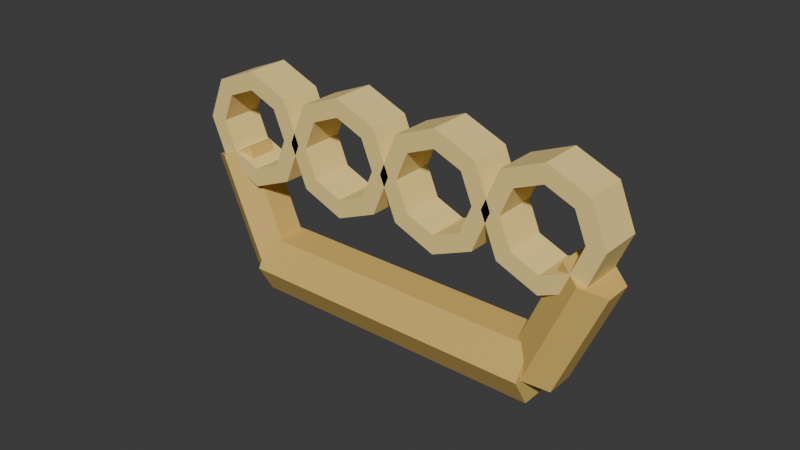 # Source: BrassKnuckles.blend  (saved by Blender 5.2.44; exported with 4.5.12 LTS)
import bpy
from mathutils import Matrix  # noqa: F401  (used for matrix-valued properties, if any)

bpy.ops.wm.read_factory_settings(use_empty=True)
scene = bpy.context.scene
scene.name = 'Scene'

# ---- collections
col_collection = bpy.data.collections.new('Collection'); scene.collection.children.link(col_collection)

# ---- materials (node trees are filled in below, after node groups)
mat_knuckleedges = bpy.data.materials.new('KnuckleEdges')
mat_knuckleedges.diffuse_color = (0.95, 0.73, 0.27, 1.0)
mat_knucklebrass = bpy.data.materials.new('KnuckleBrass')
mat_knucklebrass.diffuse_color = (0.72, 0.49, 0.13, 1.0)

# ---- material node trees
mat_knuckleedges.use_nodes = True; mat_knuckleedges.node_tree.nodes.clear()
_N = mat_knuckleedges.node_tree.nodes; _L = mat_knuckleedges.node_tree.links
n0 = _N.new('ShaderNodeBsdfPrincipled'); n0.name = '原理化 BSDF'; n0.location = (-200, 100)
n0.inputs[0].default_value = (0.95, 0.73, 0.27, 1.0)
n0.inputs[2].default_value = 0.78
n0.inputs[10].default_value = 0.005
n1 = _N.new('ShaderNodeOutputMaterial'); n1.name = '材质输出'; n1.location = (200, 100)
_L.new(n0.outputs[0], n1.inputs[0])
n1.is_active_output = True
mat_knucklebrass.use_nodes = True; mat_knucklebrass.node_tree.nodes.clear()
_N = mat_knucklebrass.node_tree.nodes; _L = mat_knucklebrass.node_tree.links
n0 = _N.new('ShaderNodeBsdfPrincipled'); n0.name = '原理化 BSDF'; n0.location = (-200, 100)
n0.inputs[0].default_value = (0.72, 0.49, 0.13, 1.0)
n0.inputs[2].default_value = 0.78
n0.inputs[10].default_value = 0.005
n1 = _N.new('ShaderNodeOutputMaterial'); n1.name = '材质输出'; n1.location = (200, 100)
_L.new(n0.outputs[0], n1.inputs[0])
n1.is_active_output = True

# ---- world
world_world = bpy.data.worlds.new('World'); scene.world = world_world
world_world.use_nodes = True; world_world.node_tree.nodes.clear()
_N = world_world.node_tree.nodes; _L = world_world.node_tree.links
n0 = _N.new('ShaderNodeOutputWorld'); n0.name = 'World Output'; n0.location = (200, 100)
n1 = _N.new('ShaderNodeBackground'); n1.name = 'Background'; n1.location = (-200, 100)
n1.inputs[0].default_value = (0.05088, 0.05088, 0.05088, 1.0)
_L.new(n1.outputs[0], n0.inputs[0])
n0.is_active_output = True
world_world.color = (0.05088, 0.05088, 0.05088)
world_world.sun_shadow_jitter_overblur = 0.0

# ---- meshes
me_fingerring0 = bpy.data.meshes.new('FingerRing0')
me_fingerring0.from_pydata([(-0.0335, -0.064, 0.02), (-0.03906, -0.064, 0.03344), (-0.0525, -0.064, 0.039), (-0.06594, -0.064, 0.03344), (-0.0715, -0.064, 0.02), (-0.06594, -0.064, 0.006565), (-0.0525, -0.064, 0.001), (-0.03906, -0.064, 0.006565), (-0.0395, -0.064, 0.02), (-0.04331, -0.064, 0.02919), (-0.0525, -0.064, 0.033), (-0.06169, -0.064, 0.02919), (-0.0655, -0.064, 0.02), (-0.06169, -0.064, 0.01081), (-0.0525, -0.064, 0.007), (-0.04331, -0.064, 0.01081), (-0.0335, -0.05, 0.02), (-0.03906, -0.05, 0.03344), (-0.0525, -0.05, 0.039), (-0.06594, -0.05, 0.03344), (-0.0715, -0.05, 0.02), (-0.06594, -0.05, 0.006565), (-0.0525, -0.05, 0.001), (-0.03906, -0.05, 0.006565), (-0.0395, -0.05, 0.02), (-0.04331, -0.05, 0.02919), (-0.0525, -0.05, 0.033), (-0.06169, -0.05, 0.02919), (-0.0655, -0.05, 0.02), (-0.06169, -0.05, 0.01081), (-0.0525, -0.05, 0.007), (-0.04331, -0.05, 0.01081)], [], [(0, 1, 9, 8), (16, 24, 25, 17), (0, 16, 17, 1), (8, 9, 25, 24), (1, 2, 10, 9), (17, 25, 26, 18), (1, 17, 18, 2), (9, 10, 26, 25), (2, 3, 11, 10), (18, 26, 27, 19), (2, 18, 19, 3), (10, 11, 27, 26), (3, 4, 12, 11), (19, 27, 28, 20), (3, 19, 20, 4), (11, 12, 28, 27), (4, 5, 13, 12), (20, 28, 29, 21), (4, 20, 21, 5), (12, 13, 29, 28), (5, 6, 14, 13), (21, 29, 30, 22), (5, 21, 22, 6), (13, 14, 30, 29), (6, 7, 15, 14), (22, 30, 31, 23), (6, 22, 23, 7), (14, 15, 31, 30), (7, 0, 8, 15), (23, 31, 24, 16), (7, 23, 16, 0), (15, 8, 24, 31)])
me_fingerring0.materials.append(mat_knuckleedges)
me_fingerring0.update()
me_fingerring1 = bpy.data.meshes.new('FingerRing1')
me_fingerring1.from_pydata([(0.0015, -0.064, 0.02), (-0.004065, -0.064, 0.03344), (-0.0175, -0.064, 0.039), (-0.03094, -0.064, 0.03344), (-0.0365, -0.064, 0.02), (-0.03094, -0.064, 0.006565), (-0.0175, -0.064, 0.001), (-0.004065, -0.064, 0.006565), (-0.0045, -0.064, 0.02), (-0.008308, -0.064, 0.02919), (-0.0175, -0.064, 0.033), (-0.02669, -0.064, 0.02919), (-0.0305, -0.064, 0.02), (-0.02669, -0.064, 0.01081), (-0.0175, -0.064, 0.007), (-0.008308, -0.064, 0.01081), (0.0015, -0.05, 0.02), (-0.004065, -0.05, 0.03344), (-0.0175, -0.05, 0.039), (-0.03094, -0.05, 0.03344), (-0.0365, -0.05, 0.02), (-0.03094, -0.05, 0.006565), (-0.0175, -0.05, 0.001), (-0.004065, -0.05, 0.006565), (-0.0045, -0.05, 0.02), (-0.008308, -0.05, 0.02919), (-0.0175, -0.05, 0.033), (-0.02669, -0.05, 0.02919), (-0.0305, -0.05, 0.02), (-0.02669, -0.05, 0.01081), (-0.0175, -0.05, 0.007), (-0.008308, -0.05, 0.01081)], [], [(0, 1, 9, 8), (16, 24, 25, 17), (0, 16, 17, 1), (8, 9, 25, 24), (1, 2, 10, 9), (17, 25, 26, 18), (1, 17, 18, 2), (9, 10, 26, 25), (2, 3, 11, 10), (18, 26, 27, 19), (2, 18, 19, 3), (10, 11, 27, 26), (3, 4, 12, 11), (19, 27, 28, 20), (3, 19, 20, 4), (11, 12, 28, 27), (4, 5, 13, 12), (20, 28, 29, 21), (4, 20, 21, 5), (12, 13, 29, 28), (5, 6, 14, 13), (21, 29, 30, 22), (5, 21, 22, 6), (13, 14, 30, 29), (6, 7, 15, 14), (22, 30, 31, 23), (6, 22, 23, 7), (14, 15, 31, 30), (7, 0, 8, 15), (23, 31, 24, 16), (7, 23, 16, 0), (15, 8, 24, 31)])
me_fingerring1.materials.append(mat_knuckleedges)
me_fingerring1.update()
me_fingerring2 = bpy.data.meshes.new('FingerRing2')
me_fingerring2.from_pydata([(0.0365, -0.064, 0.02), (0.03094, -0.064, 0.03344), (0.0175, -0.064, 0.039), (0.004065, -0.064, 0.03344), (-0.0015, -0.064, 0.02), (0.004065, -0.064, 0.006565), (0.0175, -0.064, 0.001), (0.03094, -0.064, 0.006565), (0.0305, -0.064, 0.02), (0.02669, -0.064, 0.02919), (0.0175, -0.064, 0.033), (0.008308, -0.064, 0.02919), (0.0045, -0.064, 0.02), (0.008308, -0.064, 0.01081), (0.0175, -0.064, 0.007), (0.02669, -0.064, 0.01081), (0.0365, -0.05, 0.02), (0.03094, -0.05, 0.03344), (0.0175, -0.05, 0.039), (0.004065, -0.05, 0.03344), (-0.0015, -0.05, 0.02), (0.004065, -0.05, 0.006565), (0.0175, -0.05, 0.001), (0.03094, -0.05, 0.006565), (0.0305, -0.05, 0.02), (0.02669, -0.05, 0.02919), (0.0175, -0.05, 0.033), (0.008308, -0.05, 0.02919), (0.0045, -0.05, 0.02), (0.008308, -0.05, 0.01081), (0.0175, -0.05, 0.007), (0.02669, -0.05, 0.01081)], [], [(0, 1, 9, 8), (16, 24, 25, 17), (0, 16, 17, 1), (8, 9, 25, 24), (1, 2, 10, 9), (17, 25, 26, 18), (1, 17, 18, 2), (9, 10, 26, 25), (2, 3, 11, 10), (18, 26, 27, 19), (2, 18, 19, 3), (10, 11, 27, 26), (3, 4, 12, 11), (19, 27, 28, 20), (3, 19, 20, 4), (11, 12, 28, 27), (4, 5, 13, 12), (20, 28, 29, 21), (4, 20, 21, 5), (12, 13, 29, 28), (5, 6, 14, 13), (21, 29, 30, 22), (5, 21, 22, 6), (13, 14, 30, 29), (6, 7, 15, 14), (22, 30, 31, 23), (6, 22, 23, 7), (14, 15, 31, 30), (7, 0, 8, 15), (23, 31, 24, 16), (7, 23, 16, 0), (15, 8, 24, 31)])
me_fingerring2.materials.append(mat_knuckleedges)
me_fingerring2.update()
me_fingerring3 = bpy.data.meshes.new('FingerRing3')
me_fingerring3.from_pydata([(0.0715, -0.064, 0.02), (0.06594, -0.064, 0.03344), (0.0525, -0.064, 0.039), (0.03906, -0.064, 0.03344), (0.0335, -0.064, 0.02), (0.03906, -0.064, 0.006565), (0.0525, -0.064, 0.001), (0.06594, -0.064, 0.006565), (0.0655, -0.064, 0.02), (0.06169, -0.064, 0.02919), (0.0525, -0.064, 0.033), (0.04331, -0.064, 0.02919), (0.0395, -0.064, 0.02), (0.04331, -0.064, 0.01081), (0.0525, -0.064, 0.007), (0.06169, -0.064, 0.01081), (0.0715, -0.05, 0.02), (0.06594, -0.05, 0.03344), (0.0525, -0.05, 0.039), (0.03906, -0.05, 0.03344), (0.0335, -0.05, 0.02), (0.03906, -0.05, 0.006565), (0.0525, -0.05, 0.001), (0.06594, -0.05, 0.006565), (0.0655, -0.05, 0.02), (0.06169, -0.05, 0.02919), (0.0525, -0.05, 0.033), (0.04331, -0.05, 0.02919), (0.0395, -0.05, 0.02), (0.04331, -0.05, 0.01081), (0.0525, -0.05, 0.007), (0.06169, -0.05, 0.01081)], [], [(0, 1, 9, 8), (16, 24, 25, 17), (0, 16, 17, 1), (8, 9, 25, 24), (1, 2, 10, 9), (17, 25, 26, 18), (1, 17, 18, 2), (9, 10, 26, 25), (2, 3, 11, 10), (18, 26, 27, 19), (2, 18, 19, 3), (10, 11, 27, 26), (3, 4, 12, 11), (19, 27, 28, 20), (3, 19, 20, 4), (11, 12, 28, 27), (4, 5, 13, 12), (20, 28, 29, 21), (4, 20, 21, 5), (12, 13, 29, 28), (5, 6, 14, 13), (21, 29, 30, 22), (5, 21, 22, 6), (13, 14, 30, 29), (6, 7, 15, 14), (22, 30, 31, 23), (6, 22, 23, 7), (14, 15, 31, 30), (7, 0, 8, 15), (23, 31, 24, 16), (7, 23, 16, 0), (15, 8, 24, 31)])
me_fingerring3.materials.append(mat_knuckleedges)
me_fingerring3.update()
me_palmbridge_1 = bpy.data.meshes.new('PalmBridge-1')
me_palmbridge_1.from_pydata([(-0.065, -0.048, 0.009), (-0.05784, -0.0525, 0.01207), (-0.05784, -0.0615, 0.01207), (-0.065, -0.066, 0.009), (-0.07216, -0.0615, 0.00593), (-0.07216, -0.0525, 0.00593), (-0.05, -0.048, -0.026), (-0.04284, -0.0525, -0.02293), (-0.04284, -0.0615, -0.02293), (-0.05, -0.066, -0.026), (-0.05716, -0.0615, -0.02907), (-0.05716, -0.0525, -0.02907)], [], [(5, 4, 3, 2, 1, 0), (6, 7, 8, 9, 10, 11), (0, 1, 7, 6), (1, 2, 8, 7), (2, 3, 9, 8), (3, 4, 10, 9), (4, 5, 11, 10), (5, 0, 6, 11)])
me_palmbridge_1.materials.append(mat_knucklebrass)
me_palmbridge_1.update()
me_palmbridge1 = bpy.data.meshes.new('PalmBridge1')
me_palmbridge1.from_pydata([(0.065, -0.066, 0.009), (0.05784, -0.0615, 0.01207), (0.05784, -0.0525, 0.01207), (0.065, -0.048, 0.009), (0.07216, -0.0525, 0.00593), (0.07216, -0.0615, 0.00593), (0.05, -0.066, -0.026), (0.04284, -0.0615, -0.02293), (0.04284, -0.0525, -0.02293), (0.05, -0.048, -0.026), (0.05716, -0.0525, -0.02907), (0.05716, -0.0615, -0.02907)], [], [(5, 4, 3, 2, 1, 0), (6, 7, 8, 9, 10, 11), (0, 1, 7, 6), (1, 2, 8, 7), (2, 3, 9, 8), (3, 4, 10, 9), (4, 5, 11, 10), (5, 0, 6, 11)])
me_palmbridge1.materials.append(mat_knucklebrass)
me_palmbridge1.update()
me_palmbrace = bpy.data.meshes.new('PalmBrace')
me_palmbrace.from_pydata([(-0.05, -0.046, -0.026), (-0.05, -0.0515, -0.01647), (-0.05, -0.0625, -0.01647), (-0.05, -0.068, -0.026), (-0.05, -0.0625, -0.03553), (-0.05, -0.0515, -0.03553), (0.05, -0.046, -0.026), (0.05, -0.0515, -0.01647), (0.05, -0.0625, -0.01647), (0.05, -0.068, -0.026), (0.05, -0.0625, -0.03553), (0.05, -0.0515, -0.03553)], [], [(5, 4, 3, 2, 1, 0), (6, 7, 8, 9, 10, 11), (0, 1, 7, 6), (1, 2, 8, 7), (2, 3, 9, 8), (3, 4, 10, 9), (4, 5, 11, 10), (5, 0, 6, 11)])
me_palmbrace.materials.append(mat_knucklebrass)
me_palmbrace.update()

# ---- objects
ob_brassknuckles = bpy.data.objects.new('BrassKnuckles', None)
ob_fingerring0 = bpy.data.objects.new('FingerRing0', me_fingerring0)
ob_fingerring1 = bpy.data.objects.new('FingerRing1', me_fingerring1)
ob_fingerring2 = bpy.data.objects.new('FingerRing2', me_fingerring2)
ob_fingerring3 = bpy.data.objects.new('FingerRing3', me_fingerring3)
ob_palmbridge_1 = bpy.data.objects.new('PalmBridge-1', me_palmbridge_1)
ob_palmbridge1 = bpy.data.objects.new('PalmBridge1', me_palmbridge1)
ob_palmbrace = bpy.data.objects.new('PalmBrace', me_palmbrace)
ob_grip = bpy.data.objects.new('Grip', None)
ob_strike = bpy.data.objects.new('Strike', None)

# ---- transforms, parenting, visibility, modifiers, constraints
ob_brassknuckles.location = (0.0, 0.0, 0.0)
ob_fingerring0.parent = ob_brassknuckles
ob_fingerring0.location = (0.0, 0.0, 0.0)
ob_fingerring1.parent = ob_brassknuckles
ob_fingerring1.location = (0.0, 0.0, 0.0)
ob_fingerring2.parent = ob_brassknuckles
ob_fingerring2.location = (0.0, 0.0, 0.0)
ob_fingerring3.parent = ob_brassknuckles
ob_fingerring3.location = (0.0, 0.0, 0.0)
ob_palmbridge_1.parent = ob_brassknuckles
ob_palmbridge_1.location = (0.0, 0.0, 0.0)
ob_palmbridge1.parent = ob_brassknuckles
ob_palmbridge1.location = (0.0, 0.0, 0.0)
ob_palmbrace.parent = ob_brassknuckles
ob_palmbrace.location = (0.0, 0.0, 0.0)
ob_grip.parent = ob_brassknuckles
ob_grip.location = (0.0, 0.0, 0.0)
ob_strike.parent = ob_brassknuckles
ob_strike.location = (0.0, -0.08, 0.025)

# ---- collection membership
scene.collection.objects.link(ob_brassknuckles)
scene.collection.objects.link(ob_fingerring0)
scene.collection.objects.link(ob_fingerring1)
scene.collection.objects.link(ob_fingerring2)
scene.collection.objects.link(ob_fingerring3)
scene.collection.objects.link(ob_palmbridge_1)
scene.collection.objects.link(ob_palmbridge1)
scene.collection.objects.link(ob_palmbrace)
scene.collection.objects.link(ob_grip)
scene.collection.objects.link(ob_strike)

# ---- scene / render settings (as saved in the file)
scene.frame_start = 1; scene.frame_end = 250; scene.frame_set(1)
scene.render.engine = 'BLENDER_EEVEE_NEXT'
scene.render.bake_bias = 0.0
scene.render.bake_samples = 0
scene.render.compositor_device = 'GPU'
scene.eevee.use_volume_custom_range = False
scene.eevee.fast_gi_thickness_near = 0.1
scene.eevee.fast_gi_thickness_far = 0.0
scene.eevee.ray_tracing_options.screen_trace_thickness = 0.1
bpy.context.view_layer.update()

# ---- added for rendering (the .blend has no active camera and no usable light): camera, sun
cam_auto = bpy.data.cameras.new('AutoCamera')
cam_auto.lens = 50.0
cam_auto.sensor_width = 36.0
cam_auto.clip_end = 1000.0
ob_auto_camera = bpy.data.objects.new('AutoCamera', cam_auto)
scene.collection.objects.link(ob_auto_camera)
ob_auto_camera.location = (0.185045, -0.279054, 0.149773)
ob_auto_camera.rotation_euler = (1.09748, -7.21219e-08, 0.694738)
scene.camera = ob_auto_camera
light_auto_sun = bpy.data.lights.new('AutoSun', 'SUN')
light_auto_sun.energy = 3.0
light_auto_sun.angle = 0.0523599
ob_auto_sun = bpy.data.objects.new('AutoSun', light_auto_sun)
scene.collection.objects.link(ob_auto_sun)
ob_auto_sun.rotation_euler = (0.872665, 0.174533, 0.523599)
bpy.context.view_layer.update()
